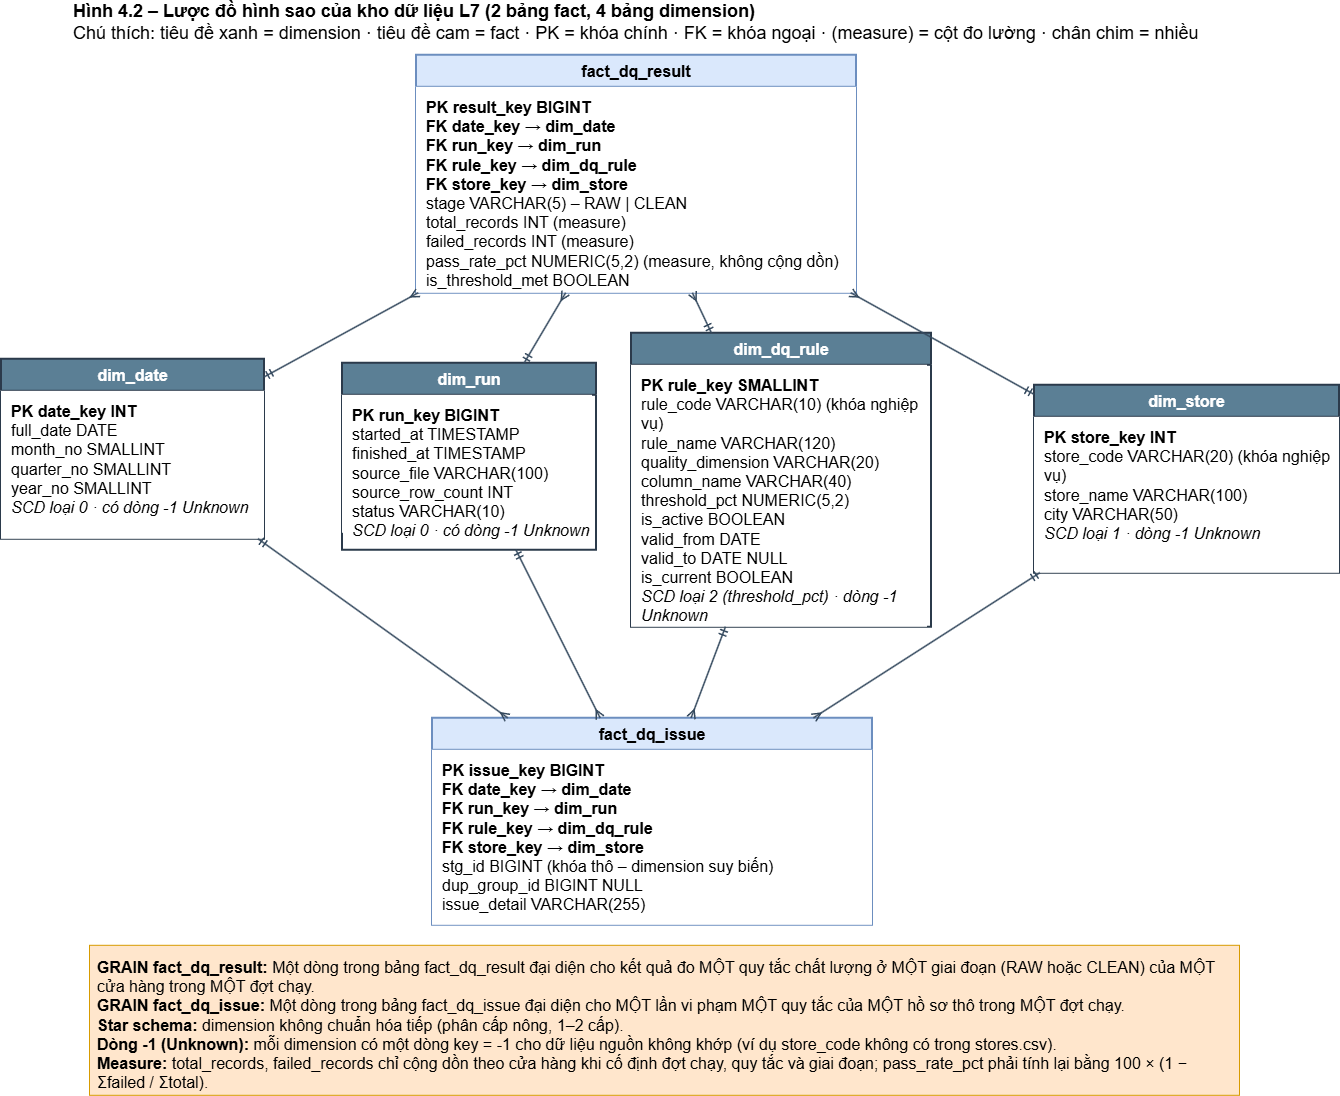

The diagram above was exported from draw.io. Its source (the exported page's mxGraphModel, read from the mxfile embedded in the PNG):
<mxGraphModel dx="2117" dy="1097" grid="0" gridSize="10" guides="0" tooltips="1" connect="0" arrows="0" fold="1" page="0" pageScale="1" pageWidth="1100" pageHeight="1250" math="0" shadow="0">
  <root>
    <mxCell id="0" />
    <mxCell id="1" parent="0" />
    <mxCell id="c2" parent="1" style="html=1;whiteSpace=wrap;fillColor=none;strokeColor=none;align=left;fontSize=13;" value="&lt;font style=&quot;font-size: 18px;&quot;&gt;&lt;b style=&quot;&quot;&gt;Hình 4.2 – Lược đồ hình sao của kho dữ liệu L7 (2 bảng fact, 4 bảng dimension)&lt;/b&gt;&lt;br&gt;Chú thích: tiêu đề xanh = dimension · tiêu đề cam = fact · PK = khóa chính · FK = khóa ngoại · (measure) = cột đo lường · chân chim = nhiều&lt;/font&gt;" vertex="1">
      <mxGeometry height="44" width="1150" x="21" y="5" as="geometry" />
    </mxCell>
    <mxCell id="c3" parent="1" style="html=1;whiteSpace=wrap;swimlane;fontStyle=1;startSize=32;fillColor=#dae8fc;strokeColor=#6c8ebf;fontSize=14;strokeWidth=2;" value="&lt;font style=&quot;font-size: 16px;&quot;&gt;fact_dq_result&lt;/font&gt;" vertex="1">
      <mxGeometry height="238" width="440" x="366" y="60" as="geometry" />
    </mxCell>
    <mxCell id="c4" parent="c3" style="html=1;whiteSpace=wrap;text;align=left;verticalAlign=top;spacingLeft=8;spacingTop=4;fontSize=13;fillColor=#ffffff;strokeColor=none;" value="&lt;font style=&quot;font-size: 16px;&quot;&gt;&lt;b style=&quot;&quot;&gt;PK result_key BIGINT&lt;/b&gt;&lt;br&gt;&lt;b style=&quot;&quot;&gt;FK date_key → dim_date&lt;/b&gt;&lt;br&gt;&lt;b style=&quot;&quot;&gt;FK run_key → dim_run&lt;/b&gt;&lt;br&gt;&lt;b style=&quot;&quot;&gt;FK rule_key → dim_dq_rule&lt;/b&gt;&lt;br&gt;&lt;b style=&quot;&quot;&gt;FK store_key → dim_store&lt;/b&gt;&lt;br&gt;stage VARCHAR(5) – RAW | CLEAN&lt;br&gt;total_records INT (measure)&lt;br&gt;failed_records INT (measure)&lt;br&gt;pass_rate_pct NUMERIC(5,2) (measure, không cộng dồn)&lt;br&gt;is_threshold_met BOOLEAN&lt;/font&gt;" vertex="1">
      <mxGeometry height="206" width="440" y="32" as="geometry" />
    </mxCell>
    <mxCell id="c5" parent="1" style="html=1;whiteSpace=wrap;swimlane;fontStyle=1;startSize=32;fillColor=#5B7F95;strokeColor=#2B3A4B;fontColor=#ffffff;fontSize=14;strokeWidth=2;" value="&lt;font style=&quot;font-size: 16px;&quot;&gt;dim_date&lt;/font&gt;" vertex="1">
      <mxGeometry height="180" width="263" x="-49" y="364" as="geometry" />
    </mxCell>
    <mxCell id="c6" parent="c5" style="html=1;whiteSpace=wrap;text;align=left;verticalAlign=top;spacingLeft=8;spacingTop=4;fontSize=13;fillColor=#ffffff;strokeColor=none;" value="&lt;font style=&quot;font-size: 16px;&quot;&gt;&lt;b&gt;PK date_key INT&lt;/b&gt;&lt;br&gt;full_date DATE&lt;br&gt;month_no SMALLINT&lt;br&gt;quarter_no SMALLINT&lt;br&gt;year_no SMALLINT&lt;br&gt;&lt;i&gt;SCD loại 0 · có dòng -1 Unknown&lt;/i&gt;&lt;/font&gt;" vertex="1">
      <mxGeometry height="148" width="263" y="32" as="geometry" />
    </mxCell>
    <mxCell id="c7" parent="1" style="html=1;whiteSpace=wrap;swimlane;fontStyle=1;startSize=32;fillColor=#5B7F95;strokeColor=#2B3A4B;fontColor=#ffffff;fontSize=14;strokeWidth=2;" value="&lt;font style=&quot;font-size: 16px;&quot;&gt;dim_run&lt;/font&gt;" vertex="1">
      <mxGeometry height="187" width="254" x="292" y="368" as="geometry" />
    </mxCell>
    <mxCell id="c8" parent="c7" style="html=1;whiteSpace=wrap;text;align=left;verticalAlign=top;spacingLeft=8;spacingTop=4;fontSize=13;fillColor=#ffffff;strokeColor=none;" value="&lt;font style=&quot;font-size: 16px;&quot;&gt;&lt;b&gt;PK run_key BIGINT&lt;/b&gt;&lt;br&gt;started_at TIMESTAMP&lt;br&gt;finished_at TIMESTAMP&lt;br&gt;source_file VARCHAR(100)&lt;br&gt;source_row_count INT&lt;br&gt;status VARCHAR(10)&lt;br&gt;&lt;i&gt;SCD loại 0 · có dòng -1 Unknown&lt;/i&gt;&lt;/font&gt;" vertex="1">
      <mxGeometry height="138" width="250" y="32" as="geometry" />
    </mxCell>
    <mxCell id="c9" parent="1" style="html=1;whiteSpace=wrap;swimlane;fontStyle=1;startSize=32;fillColor=#5B7F95;strokeColor=#2B3A4B;fontColor=#ffffff;fontSize=14;strokeWidth=2;" value="&lt;font style=&quot;font-size: 16px;&quot;&gt;dim_dq_rule&lt;/font&gt;" vertex="1">
      <mxGeometry height="294" width="300" x="581" y="338" as="geometry" />
    </mxCell>
    <mxCell id="c10" parent="c9" style="html=1;whiteSpace=wrap;text;align=left;verticalAlign=top;spacingLeft=8;spacingTop=4;fontSize=13;fillColor=#ffffff;strokeColor=none;" value="&lt;font style=&quot;font-size: 16px;&quot;&gt;&lt;b&gt;PK rule_key SMALLINT&lt;/b&gt;&lt;br&gt;rule_code VARCHAR(10) (khóa nghiệp vụ)&lt;br&gt;rule_name VARCHAR(120)&lt;br&gt;quality_dimension VARCHAR(20)&lt;br&gt;column_name VARCHAR(40)&lt;br&gt;threshold_pct NUMERIC(5,2)&lt;br&gt;is_active BOOLEAN&lt;br&gt;valid_from DATE&lt;br&gt;valid_to DATE NULL&lt;br&gt;is_current BOOLEAN&lt;br&gt;&lt;i&gt;SCD loại 2 (threshold_pct) · dòng -1 Unknown&lt;/i&gt;&lt;/font&gt;" vertex="1">
      <mxGeometry height="262" width="296" y="32" as="geometry" />
    </mxCell>
    <mxCell id="c11" parent="1" style="html=1;whiteSpace=wrap;swimlane;fontStyle=1;startSize=32;fillColor=#5B7F95;strokeColor=#2B3A4B;fontColor=#ffffff;fontSize=14;strokeWidth=2;" value="&lt;font style=&quot;font-size: 16px;&quot;&gt;dim_store&lt;/font&gt;" vertex="1">
      <mxGeometry height="188" width="305" x="984" y="390" as="geometry" />
    </mxCell>
    <mxCell id="c12" parent="c11" style="html=1;whiteSpace=wrap;text;align=left;verticalAlign=top;spacingLeft=8;spacingTop=4;fontSize=13;fillColor=#ffffff;strokeColor=none;" value="&lt;font style=&quot;font-size: 16px;&quot;&gt;&lt;b&gt;PK store_key INT&lt;/b&gt;&lt;br&gt;store_code VARCHAR(20) (khóa nghiệp vụ)&lt;br&gt;store_name VARCHAR(100)&lt;br&gt;city VARCHAR(50)&lt;br&gt;&lt;i&gt;SCD loại 1 · dòng -1 Unknown&lt;/i&gt;&lt;/font&gt;" vertex="1">
      <mxGeometry height="156" width="305" y="32" as="geometry" />
    </mxCell>
    <mxCell id="c13" parent="1" style="html=1;whiteSpace=wrap;swimlane;fontStyle=1;startSize=32;fillColor=#dae8fc;strokeColor=#6c8ebf;fontSize=14;strokeWidth=2;" value="&lt;font style=&quot;font-size: 16px;&quot;&gt;fact_dq_issue&lt;/font&gt;" vertex="1">
      <mxGeometry height="207" width="440" x="382" y="723" as="geometry" />
    </mxCell>
    <mxCell id="c14" parent="c13" style="html=1;whiteSpace=wrap;text;align=left;verticalAlign=top;spacingLeft=8;spacingTop=4;fontSize=13;fillColor=#ffffff;strokeColor=none;" value="&lt;font style=&quot;font-size: 16px;&quot;&gt;&lt;b&gt;PK issue_key BIGINT&lt;/b&gt;&lt;br&gt;&lt;b&gt;FK date_key → dim_date&lt;/b&gt;&lt;br&gt;&lt;b&gt;FK run_key → dim_run&lt;/b&gt;&lt;br&gt;&lt;b&gt;FK rule_key → dim_dq_rule&lt;/b&gt;&lt;br&gt;&lt;b&gt;FK store_key → dim_store&lt;/b&gt;&lt;br&gt;stg_id BIGINT (khóa thô – dimension suy biến)&lt;br&gt;dup_group_id BIGINT NULL&lt;br&gt;issue_detail VARCHAR(255)&lt;/font&gt;" vertex="1">
      <mxGeometry height="175" width="440" y="32" as="geometry" />
    </mxCell>
    <mxCell id="c15" edge="1" parent="1" source="c5" style="html=1;endArrow=classic;strokeWidth=2;strokeColor=#34495E;fontSize=11;labelBackgroundColor=#ffffff;endArrow=ERmany;startArrow=ERmandOne;endFill=0;startFill=0;strokeWidth=1.5;rounded=0;" target="c3" value="">
      <mxGeometry relative="1" as="geometry" />
    </mxCell>
    <mxCell id="c16" edge="1" parent="1" source="c5" style="html=1;endArrow=classic;strokeWidth=2;strokeColor=#34495E;fontSize=11;labelBackgroundColor=#ffffff;endArrow=ERmany;startArrow=ERmandOne;endFill=0;startFill=0;strokeWidth=1.5;rounded=0;" target="c13" value="">
      <mxGeometry relative="1" as="geometry" />
    </mxCell>
    <mxCell id="c17" edge="1" parent="1" source="c7" style="html=1;endArrow=classic;strokeWidth=2;strokeColor=#34495E;fontSize=11;labelBackgroundColor=#ffffff;endArrow=ERmany;startArrow=ERmandOne;endFill=0;startFill=0;strokeWidth=1.5;rounded=0;" target="c3" value="">
      <mxGeometry relative="1" as="geometry" />
    </mxCell>
    <mxCell id="c18" edge="1" parent="1" source="c7" style="html=1;endArrow=classic;strokeWidth=2;strokeColor=#34495E;fontSize=11;labelBackgroundColor=#ffffff;endArrow=ERmany;startArrow=ERmandOne;endFill=0;startFill=0;strokeWidth=1.5;rounded=0;" target="c13" value="">
      <mxGeometry relative="1" as="geometry" />
    </mxCell>
    <mxCell id="c19" edge="1" parent="1" source="c9" style="html=1;endArrow=classic;strokeWidth=2;strokeColor=#34495E;fontSize=11;labelBackgroundColor=#ffffff;endArrow=ERmany;startArrow=ERmandOne;endFill=0;startFill=0;strokeWidth=1.5;rounded=0;" target="c3" value="">
      <mxGeometry relative="1" as="geometry" />
    </mxCell>
    <mxCell id="c20" edge="1" parent="1" source="c9" style="html=1;endArrow=classic;strokeWidth=2;strokeColor=#34495E;fontSize=11;labelBackgroundColor=#ffffff;endArrow=ERmany;startArrow=ERmandOne;endFill=0;startFill=0;strokeWidth=1.5;rounded=0;" target="c13" value="">
      <mxGeometry relative="1" as="geometry" />
    </mxCell>
    <mxCell id="c21" edge="1" parent="1" source="c11" style="html=1;endArrow=classic;strokeWidth=2;strokeColor=#34495E;fontSize=11;labelBackgroundColor=#ffffff;endArrow=ERmany;startArrow=ERmandOne;endFill=0;startFill=0;strokeWidth=1.5;rounded=0;" target="c3" value="">
      <mxGeometry relative="1" as="geometry" />
    </mxCell>
    <mxCell id="c22" edge="1" parent="1" source="c11" style="html=1;endArrow=classic;strokeWidth=2;strokeColor=#34495E;fontSize=11;labelBackgroundColor=#ffffff;endArrow=ERmany;startArrow=ERmandOne;endFill=0;startFill=0;strokeWidth=1.5;rounded=0;" target="c13" value="">
      <mxGeometry relative="1" as="geometry" />
    </mxCell>
    <mxCell id="c23" parent="1" style="html=1;whiteSpace=wrap;align=left;verticalAlign=top;fillColor=#ffe6cc;strokeColor=#d79b00;fontSize=13;spacing=8;" value="&lt;font style=&quot;font-size: 16px;&quot;&gt;&lt;b&gt;GRAIN fact_dq_result:&lt;/b&gt; Một dòng trong bảng fact_dq_result đại diện cho kết quả đo MỘT quy tắc chất lượng ở MỘT giai đoạn (RAW hoặc CLEAN) của MỘT cửa hàng trong MỘT đợt chạy.&lt;br&gt;&lt;b&gt;GRAIN fact_dq_issue:&lt;/b&gt; Một dòng trong bảng fact_dq_issue đại diện cho MỘT lần vi phạm MỘT quy tắc của MỘT hồ sơ thô trong MỘT đợt chạy.&lt;br&gt;&lt;b&gt;Star schema:&lt;/b&gt; dimension không chuẩn hóa tiếp (phân cấp nông, 1–2 cấp).&lt;br&gt;&lt;b&gt;Dòng -1 (Unknown):&lt;/b&gt; mỗi dimension có một dòng key = -1 cho dữ liệu nguồn không khớp (ví dụ store_code không có trong stores.csv).&lt;br&gt;&lt;b&gt;Measure:&lt;/b&gt; total_records, failed_records chỉ cộng dồn theo cửa hàng khi cố định đợt chạy, quy tắc và giai đoạn; pass_rate_pct phải tính lại bằng 100 × (1 − Σfailed / Σtotal).&lt;/font&gt;" vertex="1">
      <mxGeometry height="150" width="1150" x="39" y="950" as="geometry" />
    </mxCell>
  </root>
</mxGraphModel>